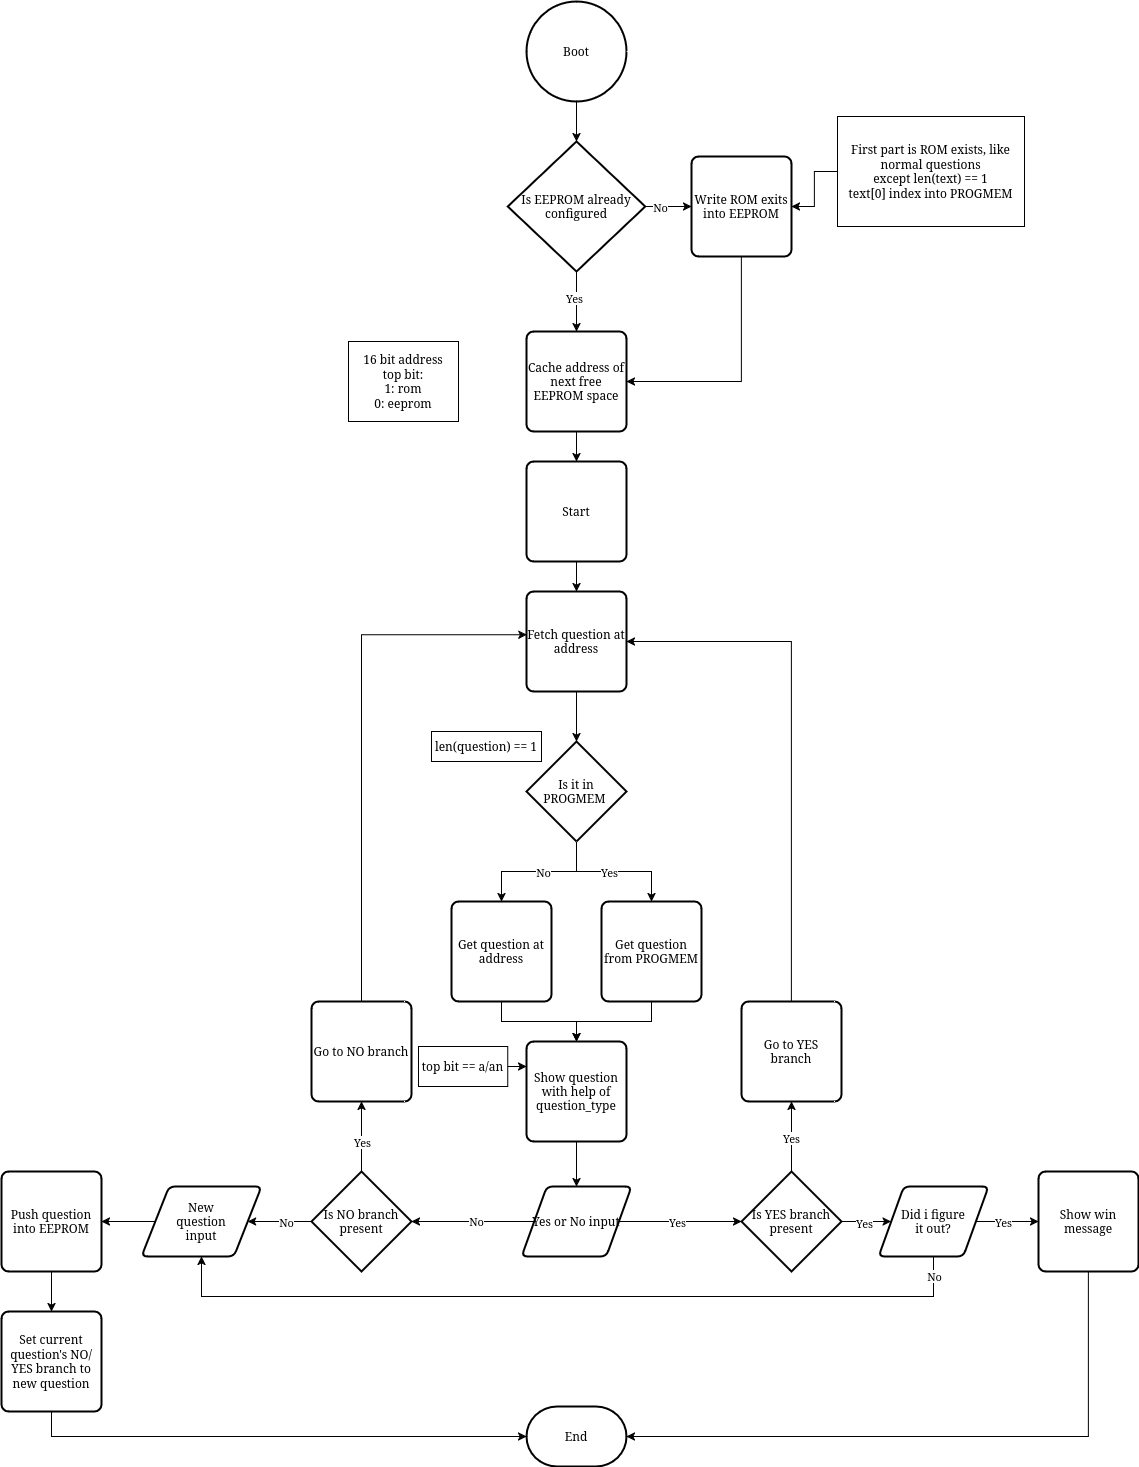

The diagram above was exported from draw.io. Its source (the exported page's mxGraphModel, read from the mxfile embedded in the PNG):
<mxGraphModel dx="1042" dy="513" grid="1" gridSize="10" guides="1" tooltips="1" connect="1" arrows="1" fold="1" page="1" pageScale="1" pageWidth="2336" pageHeight="1654" math="0" shadow="0">
  <root>
    <mxCell id="0" />
    <mxCell id="1" parent="0" />
    <mxCell id="NAGFJ4XUZrM92oMdLqGB-1" value="Boot" style="strokeWidth=2;html=1;shape=mxgraph.flowchart.start_2;whiteSpace=wrap;" parent="1" vertex="1">
      <mxGeometry x="978" y="55" width="100" height="100" as="geometry" />
    </mxCell>
    <mxCell id="NAGFJ4XUZrM92oMdLqGB-5" style="edgeStyle=orthogonalEdgeStyle;rounded=0;orthogonalLoop=1;jettySize=auto;html=1;exitX=1;exitY=0.5;exitDx=0;exitDy=0;exitPerimeter=0;entryX=0;entryY=0.5;entryDx=0;entryDy=0;" parent="1" source="NAGFJ4XUZrM92oMdLqGB-3" target="NAGFJ4XUZrM92oMdLqGB-9" edge="1">
      <mxGeometry relative="1" as="geometry">
        <mxPoint x="1223" y="255" as="targetPoint" />
      </mxGeometry>
    </mxCell>
    <mxCell id="NAGFJ4XUZrM92oMdLqGB-6" value="No" style="edgeLabel;html=1;align=center;verticalAlign=middle;resizable=0;points=[];" parent="NAGFJ4XUZrM92oMdLqGB-5" vertex="1" connectable="0">
      <mxGeometry x="0.1018" y="6" relative="1" as="geometry">
        <mxPoint x="-10" y="6" as="offset" />
      </mxGeometry>
    </mxCell>
    <mxCell id="NAGFJ4XUZrM92oMdLqGB-7" style="edgeStyle=orthogonalEdgeStyle;rounded=0;orthogonalLoop=1;jettySize=auto;html=1;exitX=0.5;exitY=1;exitDx=0;exitDy=0;exitPerimeter=0;entryX=0.5;entryY=0;entryDx=0;entryDy=0;" parent="1" source="NAGFJ4XUZrM92oMdLqGB-3" target="wMawP_JSuB4b7rcbxyrq-2" edge="1">
      <mxGeometry relative="1" as="geometry">
        <mxPoint x="1073" y="365" as="targetPoint" />
      </mxGeometry>
    </mxCell>
    <mxCell id="NAGFJ4XUZrM92oMdLqGB-8" value="Yes" style="edgeLabel;html=1;align=center;verticalAlign=middle;resizable=0;points=[];" parent="NAGFJ4XUZrM92oMdLqGB-7" vertex="1" connectable="0">
      <mxGeometry x="-0.1406" y="-3" relative="1" as="geometry">
        <mxPoint as="offset" />
      </mxGeometry>
    </mxCell>
    <mxCell id="NAGFJ4XUZrM92oMdLqGB-3" value="Is EEPROM already configured" style="strokeWidth=2;html=1;shape=mxgraph.flowchart.decision;whiteSpace=wrap;" parent="1" vertex="1">
      <mxGeometry x="959.25" y="195" width="137.5" height="130" as="geometry" />
    </mxCell>
    <mxCell id="NAGFJ4XUZrM92oMdLqGB-4" style="edgeStyle=orthogonalEdgeStyle;rounded=0;orthogonalLoop=1;jettySize=auto;html=1;exitX=0.5;exitY=1;exitDx=0;exitDy=0;exitPerimeter=0;entryX=0.5;entryY=0;entryDx=0;entryDy=0;entryPerimeter=0;" parent="1" source="NAGFJ4XUZrM92oMdLqGB-1" target="NAGFJ4XUZrM92oMdLqGB-3" edge="1">
      <mxGeometry relative="1" as="geometry" />
    </mxCell>
    <mxCell id="NAGFJ4XUZrM92oMdLqGB-54" style="edgeStyle=orthogonalEdgeStyle;rounded=0;orthogonalLoop=1;jettySize=auto;html=1;exitX=0.5;exitY=1;exitDx=0;exitDy=0;entryX=1;entryY=0.5;entryDx=0;entryDy=0;" parent="1" source="NAGFJ4XUZrM92oMdLqGB-9" target="wMawP_JSuB4b7rcbxyrq-2" edge="1">
      <mxGeometry relative="1" as="geometry">
        <mxPoint x="1143" y="405" as="targetPoint" />
      </mxGeometry>
    </mxCell>
    <mxCell id="NAGFJ4XUZrM92oMdLqGB-9" value="Write ROM exits into EEPROM" style="rounded=1;whiteSpace=wrap;html=1;absoluteArcSize=1;arcSize=14;strokeWidth=2;" parent="1" vertex="1">
      <mxGeometry x="1143" y="210" width="100" height="100" as="geometry" />
    </mxCell>
    <mxCell id="6k44wQdgzpEh39ooiVZv-33" style="edgeStyle=orthogonalEdgeStyle;rounded=0;orthogonalLoop=1;jettySize=auto;html=1;entryX=0.5;entryY=0;entryDx=0;entryDy=0;" parent="1" source="NAGFJ4XUZrM92oMdLqGB-14" target="6k44wQdgzpEh39ooiVZv-31" edge="1">
      <mxGeometry relative="1" as="geometry" />
    </mxCell>
    <mxCell id="NAGFJ4XUZrM92oMdLqGB-14" value="Start" style="rounded=1;whiteSpace=wrap;html=1;absoluteArcSize=1;arcSize=14;strokeWidth=2;" parent="1" vertex="1">
      <mxGeometry x="978" y="515" width="100" height="100" as="geometry" />
    </mxCell>
    <mxCell id="6k44wQdgzpEh39ooiVZv-50" style="edgeStyle=orthogonalEdgeStyle;rounded=0;orthogonalLoop=1;jettySize=auto;html=1;exitX=0.5;exitY=1;exitDx=0;exitDy=0;entryX=0.5;entryY=0;entryDx=0;entryDy=0;" parent="1" source="NAGFJ4XUZrM92oMdLqGB-17" target="6k44wQdgzpEh39ooiVZv-49" edge="1">
      <mxGeometry relative="1" as="geometry" />
    </mxCell>
    <mxCell id="NAGFJ4XUZrM92oMdLqGB-17" value="Get question at address" style="rounded=1;whiteSpace=wrap;html=1;absoluteArcSize=1;arcSize=14;strokeWidth=2;" parent="1" vertex="1">
      <mxGeometry x="903" y="955" width="100" height="100" as="geometry" />
    </mxCell>
    <mxCell id="NAGFJ4XUZrM92oMdLqGB-18" value="16 bit address&lt;div&gt;top bit:&lt;br&gt;&lt;div&gt;1: rom&lt;br&gt;0: eeprom&lt;/div&gt;&lt;/div&gt;" style="text;html=1;align=center;verticalAlign=middle;whiteSpace=wrap;rounded=0;fillColor=none;strokeColor=default;" parent="1" vertex="1">
      <mxGeometry x="800" y="395" width="110" height="80" as="geometry" />
    </mxCell>
    <mxCell id="NAGFJ4XUZrM92oMdLqGB-22" style="edgeStyle=orthogonalEdgeStyle;rounded=0;orthogonalLoop=1;jettySize=auto;html=1;exitX=1;exitY=0.5;exitDx=0;exitDy=0;entryX=0;entryY=0.5;entryDx=0;entryDy=0;entryPerimeter=0;" parent="1" source="NAGFJ4XUZrM92oMdLqGB-20" target="NAGFJ4XUZrM92oMdLqGB-24" edge="1">
      <mxGeometry relative="1" as="geometry">
        <mxPoint x="1223" y="1275" as="targetPoint" />
      </mxGeometry>
    </mxCell>
    <mxCell id="NAGFJ4XUZrM92oMdLqGB-23" value="Yes" style="edgeLabel;html=1;align=center;verticalAlign=middle;resizable=0;points=[];" parent="NAGFJ4XUZrM92oMdLqGB-22" vertex="1" connectable="0">
      <mxGeometry x="-0.0904" y="-2" relative="1" as="geometry">
        <mxPoint x="2" y="-2" as="offset" />
      </mxGeometry>
    </mxCell>
    <mxCell id="NAGFJ4XUZrM92oMdLqGB-20" value="Yes or No input" style="shape=parallelogram;html=1;strokeWidth=2;perimeter=parallelogramPerimeter;whiteSpace=wrap;rounded=1;arcSize=12;size=0.23;" parent="1" vertex="1">
      <mxGeometry x="973" y="1240" width="110" height="70" as="geometry" />
    </mxCell>
    <mxCell id="NAGFJ4XUZrM92oMdLqGB-26" style="edgeStyle=orthogonalEdgeStyle;rounded=0;orthogonalLoop=1;jettySize=auto;html=1;entryX=0.5;entryY=1;entryDx=0;entryDy=0;" parent="1" source="NAGFJ4XUZrM92oMdLqGB-24" target="NAGFJ4XUZrM92oMdLqGB-25" edge="1">
      <mxGeometry relative="1" as="geometry" />
    </mxCell>
    <mxCell id="NAGFJ4XUZrM92oMdLqGB-27" value="Yes" style="edgeLabel;html=1;align=center;verticalAlign=middle;resizable=0;points=[];" parent="NAGFJ4XUZrM92oMdLqGB-26" vertex="1" connectable="0">
      <mxGeometry x="-0.0286" y="1" relative="1" as="geometry">
        <mxPoint as="offset" />
      </mxGeometry>
    </mxCell>
    <mxCell id="1JTMJEnV6IUdCeJ_MA3a-9" value="Y" style="edgeStyle=orthogonalEdgeStyle;rounded=0;orthogonalLoop=1;jettySize=auto;html=1;exitX=1;exitY=0.5;exitDx=0;exitDy=0;exitPerimeter=0;entryX=0;entryY=0.5;entryDx=0;entryDy=0;" parent="1" source="NAGFJ4XUZrM92oMdLqGB-24" target="1JTMJEnV6IUdCeJ_MA3a-11" edge="1">
      <mxGeometry relative="1" as="geometry">
        <mxPoint x="1363.8000000000002" y="1275" as="targetPoint" />
      </mxGeometry>
    </mxCell>
    <mxCell id="1JTMJEnV6IUdCeJ_MA3a-10" value="Yes" style="edgeLabel;html=1;align=center;verticalAlign=middle;resizable=0;points=[];" parent="1JTMJEnV6IUdCeJ_MA3a-9" connectable="0" vertex="1">
      <mxGeometry x="-0.0073" y="-1" relative="1" as="geometry">
        <mxPoint as="offset" />
      </mxGeometry>
    </mxCell>
    <mxCell id="NAGFJ4XUZrM92oMdLqGB-24" value="Is YES branch present" style="strokeWidth=2;html=1;shape=mxgraph.flowchart.decision;whiteSpace=wrap;" parent="1" vertex="1">
      <mxGeometry x="1193" y="1225" width="100" height="100" as="geometry" />
    </mxCell>
    <mxCell id="6k44wQdgzpEh39ooiVZv-37" style="edgeStyle=orthogonalEdgeStyle;rounded=0;orthogonalLoop=1;jettySize=auto;html=1;exitX=0.5;exitY=0;exitDx=0;exitDy=0;entryX=1;entryY=0.5;entryDx=0;entryDy=0;" parent="1" source="NAGFJ4XUZrM92oMdLqGB-25" target="6k44wQdgzpEh39ooiVZv-31" edge="1">
      <mxGeometry relative="1" as="geometry" />
    </mxCell>
    <mxCell id="NAGFJ4XUZrM92oMdLqGB-25" value="Go to YES branch" style="rounded=1;whiteSpace=wrap;html=1;absoluteArcSize=1;arcSize=14;strokeWidth=2;" parent="1" vertex="1">
      <mxGeometry x="1193" y="1055" width="100" height="100" as="geometry" />
    </mxCell>
    <mxCell id="NAGFJ4XUZrM92oMdLqGB-29" value="End" style="strokeWidth=2;html=1;shape=mxgraph.flowchart.terminator;whiteSpace=wrap;" parent="1" vertex="1">
      <mxGeometry x="978" y="1460" width="100" height="60" as="geometry" />
    </mxCell>
    <mxCell id="NAGFJ4XUZrM92oMdLqGB-33" style="edgeStyle=orthogonalEdgeStyle;rounded=0;orthogonalLoop=1;jettySize=auto;html=1;entryX=0.5;entryY=1;entryDx=0;entryDy=0;" parent="1" source="NAGFJ4XUZrM92oMdLqGB-35" target="NAGFJ4XUZrM92oMdLqGB-36" edge="1">
      <mxGeometry relative="1" as="geometry">
        <mxPoint x="813" y="1055" as="targetPoint" />
      </mxGeometry>
    </mxCell>
    <mxCell id="NAGFJ4XUZrM92oMdLqGB-34" value="Yes" style="edgeLabel;html=1;align=center;verticalAlign=middle;resizable=0;points=[];" parent="NAGFJ4XUZrM92oMdLqGB-33" vertex="1" connectable="0">
      <mxGeometry x="-0.0286" y="1" relative="1" as="geometry">
        <mxPoint x="1" y="4" as="offset" />
      </mxGeometry>
    </mxCell>
    <mxCell id="6k44wQdgzpEh39ooiVZv-6" style="edgeStyle=orthogonalEdgeStyle;rounded=0;orthogonalLoop=1;jettySize=auto;html=1;exitX=0;exitY=0.5;exitDx=0;exitDy=0;exitPerimeter=0;entryX=1;entryY=0.5;entryDx=0;entryDy=0;" parent="1" source="NAGFJ4XUZrM92oMdLqGB-35" target="6k44wQdgzpEh39ooiVZv-5" edge="1">
      <mxGeometry relative="1" as="geometry" />
    </mxCell>
    <mxCell id="6k44wQdgzpEh39ooiVZv-56" value="No" style="edgeLabel;html=1;align=center;verticalAlign=middle;resizable=0;points=[];" parent="6k44wQdgzpEh39ooiVZv-6" connectable="0" vertex="1">
      <mxGeometry x="-0.1757" y="-2" relative="1" as="geometry">
        <mxPoint y="2" as="offset" />
      </mxGeometry>
    </mxCell>
    <mxCell id="NAGFJ4XUZrM92oMdLqGB-35" value="Is NO branch present" style="strokeWidth=2;html=1;shape=mxgraph.flowchart.decision;whiteSpace=wrap;" parent="1" vertex="1">
      <mxGeometry x="763" y="1225" width="100" height="100" as="geometry" />
    </mxCell>
    <mxCell id="NAGFJ4XUZrM92oMdLqGB-36" value="Go to NO branch" style="rounded=1;whiteSpace=wrap;html=1;absoluteArcSize=1;arcSize=14;strokeWidth=2;" parent="1" vertex="1">
      <mxGeometry x="763" y="1055" width="100" height="100" as="geometry" />
    </mxCell>
    <mxCell id="NAGFJ4XUZrM92oMdLqGB-38" style="edgeStyle=orthogonalEdgeStyle;rounded=0;orthogonalLoop=1;jettySize=auto;html=1;entryX=1;entryY=0.5;entryDx=0;entryDy=0;entryPerimeter=0;" parent="1" source="NAGFJ4XUZrM92oMdLqGB-20" target="NAGFJ4XUZrM92oMdLqGB-35" edge="1">
      <mxGeometry relative="1" as="geometry" />
    </mxCell>
    <mxCell id="NAGFJ4XUZrM92oMdLqGB-39" value="No" style="edgeLabel;html=1;align=center;verticalAlign=middle;resizable=0;points=[];" parent="NAGFJ4XUZrM92oMdLqGB-38" vertex="1" connectable="0">
      <mxGeometry x="-0.0521" y="-1" relative="1" as="geometry">
        <mxPoint as="offset" />
      </mxGeometry>
    </mxCell>
    <mxCell id="6k44wQdgzpEh39ooiVZv-11" style="edgeStyle=orthogonalEdgeStyle;rounded=0;orthogonalLoop=1;jettySize=auto;html=1;entryX=1;entryY=0.5;entryDx=0;entryDy=0;" parent="1" source="6k44wQdgzpEh39ooiVZv-5" target="6k44wQdgzpEh39ooiVZv-10" edge="1">
      <mxGeometry relative="1" as="geometry" />
    </mxCell>
    <mxCell id="6k44wQdgzpEh39ooiVZv-5" value="New&lt;div&gt;question&lt;div&gt;input&lt;/div&gt;&lt;/div&gt;" style="shape=parallelogram;html=1;strokeWidth=2;perimeter=parallelogramPerimeter;whiteSpace=wrap;rounded=1;arcSize=12;size=0.23;" parent="1" vertex="1">
      <mxGeometry x="593" y="1240" width="120" height="70" as="geometry" />
    </mxCell>
    <mxCell id="wZUehcxDKwbJQApPkYUU-8" style="edgeStyle=orthogonalEdgeStyle;rounded=0;orthogonalLoop=1;jettySize=auto;html=1;exitX=0.5;exitY=1;exitDx=0;exitDy=0;entryX=0.5;entryY=0;entryDx=0;entryDy=0;" parent="1" source="6k44wQdgzpEh39ooiVZv-10" target="6k44wQdgzpEh39ooiVZv-18" edge="1">
      <mxGeometry relative="1" as="geometry" />
    </mxCell>
    <mxCell id="6k44wQdgzpEh39ooiVZv-10" value="Push question into EEPROM" style="rounded=1;whiteSpace=wrap;html=1;absoluteArcSize=1;arcSize=14;strokeWidth=2;" parent="1" vertex="1">
      <mxGeometry x="453" y="1225" width="100" height="100" as="geometry" />
    </mxCell>
    <mxCell id="6k44wQdgzpEh39ooiVZv-18" value="Set current question's NO/YES branch to new question" style="rounded=1;whiteSpace=wrap;html=1;absoluteArcSize=1;arcSize=14;strokeWidth=2;" parent="1" vertex="1">
      <mxGeometry x="453" y="1365" width="100" height="100" as="geometry" />
    </mxCell>
    <mxCell id="6k44wQdgzpEh39ooiVZv-30" style="edgeStyle=orthogonalEdgeStyle;rounded=0;orthogonalLoop=1;jettySize=auto;html=1;entryX=0.5;entryY=0;entryDx=0;entryDy=0;" parent="1" source="6k44wQdgzpEh39ooiVZv-25" target="NAGFJ4XUZrM92oMdLqGB-17" edge="1">
      <mxGeometry relative="1" as="geometry" />
    </mxCell>
    <mxCell id="6k44wQdgzpEh39ooiVZv-34" value="No" style="edgeLabel;html=1;align=center;verticalAlign=middle;resizable=0;points=[];" parent="6k44wQdgzpEh39ooiVZv-30" connectable="0" vertex="1">
      <mxGeometry x="-0.1737" y="3" relative="1" as="geometry">
        <mxPoint x="-8" y="-3" as="offset" />
      </mxGeometry>
    </mxCell>
    <mxCell id="6k44wQdgzpEh39ooiVZv-45" style="edgeStyle=orthogonalEdgeStyle;rounded=0;orthogonalLoop=1;jettySize=auto;html=1;exitX=0.5;exitY=1;exitDx=0;exitDy=0;exitPerimeter=0;entryX=0.5;entryY=0;entryDx=0;entryDy=0;" parent="1" source="6k44wQdgzpEh39ooiVZv-25" target="6k44wQdgzpEh39ooiVZv-42" edge="1">
      <mxGeometry relative="1" as="geometry" />
    </mxCell>
    <mxCell id="6k44wQdgzpEh39ooiVZv-46" value="Yes" style="edgeLabel;html=1;align=center;verticalAlign=middle;resizable=0;points=[];" parent="6k44wQdgzpEh39ooiVZv-45" connectable="0" vertex="1">
      <mxGeometry x="-0.0764" y="3" relative="1" as="geometry">
        <mxPoint y="3" as="offset" />
      </mxGeometry>
    </mxCell>
    <mxCell id="6k44wQdgzpEh39ooiVZv-25" value="Is it in PROGMEM&amp;nbsp;" style="strokeWidth=2;html=1;shape=mxgraph.flowchart.decision;whiteSpace=wrap;" parent="1" vertex="1">
      <mxGeometry x="978" y="795" width="100" height="100" as="geometry" />
    </mxCell>
    <mxCell id="6k44wQdgzpEh39ooiVZv-31" value="Fetch question at address" style="rounded=1;whiteSpace=wrap;html=1;absoluteArcSize=1;arcSize=14;strokeWidth=2;" parent="1" vertex="1">
      <mxGeometry x="978" y="645" width="100" height="100" as="geometry" />
    </mxCell>
    <mxCell id="6k44wQdgzpEh39ooiVZv-32" style="edgeStyle=orthogonalEdgeStyle;rounded=0;orthogonalLoop=1;jettySize=auto;html=1;entryX=0.5;entryY=0;entryDx=0;entryDy=0;entryPerimeter=0;" parent="1" source="6k44wQdgzpEh39ooiVZv-31" target="6k44wQdgzpEh39ooiVZv-25" edge="1">
      <mxGeometry relative="1" as="geometry" />
    </mxCell>
    <mxCell id="6k44wQdgzpEh39ooiVZv-36" style="edgeStyle=orthogonalEdgeStyle;rounded=0;orthogonalLoop=1;jettySize=auto;html=1;exitX=0.5;exitY=0;exitDx=0;exitDy=0;entryX=0.003;entryY=0.432;entryDx=0;entryDy=0;entryPerimeter=0;" parent="1" source="NAGFJ4XUZrM92oMdLqGB-36" target="6k44wQdgzpEh39ooiVZv-31" edge="1">
      <mxGeometry relative="1" as="geometry" />
    </mxCell>
    <mxCell id="6k44wQdgzpEh39ooiVZv-52" style="edgeStyle=orthogonalEdgeStyle;rounded=0;orthogonalLoop=1;jettySize=auto;html=1;exitX=0.5;exitY=1;exitDx=0;exitDy=0;entryX=0.5;entryY=0;entryDx=0;entryDy=0;" parent="1" source="6k44wQdgzpEh39ooiVZv-42" target="6k44wQdgzpEh39ooiVZv-49" edge="1">
      <mxGeometry relative="1" as="geometry" />
    </mxCell>
    <mxCell id="6k44wQdgzpEh39ooiVZv-42" value="Get question from PROGMEM" style="rounded=1;whiteSpace=wrap;html=1;absoluteArcSize=1;arcSize=14;strokeWidth=2;" parent="1" vertex="1">
      <mxGeometry x="1053" y="955" width="100" height="100" as="geometry" />
    </mxCell>
    <mxCell id="6k44wQdgzpEh39ooiVZv-47" value="len(question) == 1" style="text;html=1;align=center;verticalAlign=middle;whiteSpace=wrap;rounded=0;strokeColor=default;" parent="1" vertex="1">
      <mxGeometry x="883" y="785" width="110" height="30" as="geometry" />
    </mxCell>
    <mxCell id="6k44wQdgzpEh39ooiVZv-53" style="edgeStyle=orthogonalEdgeStyle;rounded=0;orthogonalLoop=1;jettySize=auto;html=1;entryX=0.5;entryY=0;entryDx=0;entryDy=0;" parent="1" source="6k44wQdgzpEh39ooiVZv-49" target="NAGFJ4XUZrM92oMdLqGB-20" edge="1">
      <mxGeometry relative="1" as="geometry">
        <mxPoint x="1033" y="1239" as="targetPoint" />
      </mxGeometry>
    </mxCell>
    <mxCell id="6k44wQdgzpEh39ooiVZv-49" value="Show question with help of question_type" style="rounded=1;whiteSpace=wrap;html=1;absoluteArcSize=1;arcSize=14;strokeWidth=2;" parent="1" vertex="1">
      <mxGeometry x="978" y="1095" width="100" height="100" as="geometry" />
    </mxCell>
    <mxCell id="wMawP_JSuB4b7rcbxyrq-3" style="edgeStyle=orthogonalEdgeStyle;rounded=0;orthogonalLoop=1;jettySize=auto;html=1;exitX=0.5;exitY=1;exitDx=0;exitDy=0;entryX=0.5;entryY=0;entryDx=0;entryDy=0;" parent="1" source="wMawP_JSuB4b7rcbxyrq-2" target="NAGFJ4XUZrM92oMdLqGB-14" edge="1">
      <mxGeometry relative="1" as="geometry" />
    </mxCell>
    <mxCell id="wMawP_JSuB4b7rcbxyrq-2" value="Cache address of next free EEPROM&amp;nbsp;space" style="rounded=1;whiteSpace=wrap;html=1;absoluteArcSize=1;arcSize=14;strokeWidth=2;" parent="1" vertex="1">
      <mxGeometry x="978" y="385" width="100" height="100" as="geometry" />
    </mxCell>
    <mxCell id="wZUehcxDKwbJQApPkYUU-6" style="edgeStyle=orthogonalEdgeStyle;rounded=0;orthogonalLoop=1;jettySize=auto;html=1;exitX=1;exitY=0.5;exitDx=0;exitDy=0;entryX=0;entryY=0.25;entryDx=0;entryDy=0;" parent="1" source="wZUehcxDKwbJQApPkYUU-1" target="6k44wQdgzpEh39ooiVZv-49" edge="1">
      <mxGeometry relative="1" as="geometry" />
    </mxCell>
    <mxCell id="wZUehcxDKwbJQApPkYUU-1" value="top bit == a/an" style="text;html=1;align=center;verticalAlign=middle;whiteSpace=wrap;rounded=0;fillColor=none;strokeColor=default;" parent="1" vertex="1">
      <mxGeometry x="870" y="1100" width="89.25" height="40" as="geometry" />
    </mxCell>
    <mxCell id="1JTMJEnV6IUdCeJ_MA3a-2" style="edgeStyle=orthogonalEdgeStyle;rounded=0;orthogonalLoop=1;jettySize=auto;html=1;exitX=0;exitY=0.5;exitDx=0;exitDy=0;entryX=1;entryY=0.5;entryDx=0;entryDy=0;" parent="1" source="wZUehcxDKwbJQApPkYUU-10" target="NAGFJ4XUZrM92oMdLqGB-9" edge="1">
      <mxGeometry relative="1" as="geometry" />
    </mxCell>
    <mxCell id="wZUehcxDKwbJQApPkYUU-10" value="First part is ROM exists, like normal questions&lt;div&gt;except&amp;nbsp;&lt;span style=&quot;background-color: transparent; color: light-dark(rgb(0, 0, 0), rgb(255, 255, 255));&quot;&gt;len(text) == 1&lt;/span&gt;&lt;/div&gt;&lt;div&gt;&lt;span style=&quot;background-color: transparent; color: light-dark(rgb(0, 0, 0), rgb(255, 255, 255));&quot;&gt;text[0] index into PROGMEM&lt;/span&gt;&lt;/div&gt;" style="text;html=1;align=center;verticalAlign=middle;whiteSpace=wrap;rounded=0;fillColor=none;strokeColor=default;" parent="1" vertex="1">
      <mxGeometry x="1289" y="170" width="187" height="110" as="geometry" />
    </mxCell>
    <mxCell id="1JTMJEnV6IUdCeJ_MA3a-3" value="Show win message" style="rounded=1;whiteSpace=wrap;html=1;absoluteArcSize=1;arcSize=14;strokeWidth=2;" parent="1" vertex="1">
      <mxGeometry x="1490" y="1225" width="100" height="100" as="geometry" />
    </mxCell>
    <mxCell id="1JTMJEnV6IUdCeJ_MA3a-12" style="edgeStyle=orthogonalEdgeStyle;rounded=0;orthogonalLoop=1;jettySize=auto;html=1;exitX=1;exitY=0.5;exitDx=0;exitDy=0;entryX=0;entryY=0.5;entryDx=0;entryDy=0;" parent="1" source="1JTMJEnV6IUdCeJ_MA3a-11" target="1JTMJEnV6IUdCeJ_MA3a-3" edge="1">
      <mxGeometry relative="1" as="geometry" />
    </mxCell>
    <mxCell id="1JTMJEnV6IUdCeJ_MA3a-13" value="Yes" style="edgeLabel;html=1;align=center;verticalAlign=middle;resizable=0;points=[];" parent="1JTMJEnV6IUdCeJ_MA3a-12" connectable="0" vertex="1">
      <mxGeometry x="-0.0652" y="4" relative="1" as="geometry">
        <mxPoint x="-2" y="4" as="offset" />
      </mxGeometry>
    </mxCell>
    <mxCell id="1JTMJEnV6IUdCeJ_MA3a-18" style="edgeStyle=orthogonalEdgeStyle;rounded=0;orthogonalLoop=1;jettySize=auto;html=1;exitX=0.5;exitY=1;exitDx=0;exitDy=0;entryX=0.5;entryY=1;entryDx=0;entryDy=0;" parent="1" source="1JTMJEnV6IUdCeJ_MA3a-11" target="6k44wQdgzpEh39ooiVZv-5" edge="1">
      <mxGeometry relative="1" as="geometry">
        <Array as="points">
          <mxPoint x="1385" y="1350" />
          <mxPoint x="653" y="1350" />
        </Array>
      </mxGeometry>
    </mxCell>
    <mxCell id="1JTMJEnV6IUdCeJ_MA3a-19" value="No" style="edgeLabel;html=1;align=center;verticalAlign=middle;resizable=0;points=[];" parent="1JTMJEnV6IUdCeJ_MA3a-18" connectable="0" vertex="1">
      <mxGeometry x="-0.9532" relative="1" as="geometry">
        <mxPoint as="offset" />
      </mxGeometry>
    </mxCell>
    <mxCell id="1JTMJEnV6IUdCeJ_MA3a-11" value="Did i figure&lt;div&gt;it out?&lt;/div&gt;" style="shape=parallelogram;html=1;strokeWidth=2;perimeter=parallelogramPerimeter;whiteSpace=wrap;rounded=1;arcSize=12;size=0.23;" parent="1" vertex="1">
      <mxGeometry x="1330" y="1240" width="110" height="70" as="geometry" />
    </mxCell>
    <mxCell id="1JTMJEnV6IUdCeJ_MA3a-14" style="edgeStyle=orthogonalEdgeStyle;rounded=0;orthogonalLoop=1;jettySize=auto;html=1;exitX=0.5;exitY=1;exitDx=0;exitDy=0;entryX=1;entryY=0.5;entryDx=0;entryDy=0;entryPerimeter=0;" parent="1" source="1JTMJEnV6IUdCeJ_MA3a-3" target="NAGFJ4XUZrM92oMdLqGB-29" edge="1">
      <mxGeometry relative="1" as="geometry" />
    </mxCell>
    <mxCell id="1JTMJEnV6IUdCeJ_MA3a-15" style="edgeStyle=orthogonalEdgeStyle;rounded=0;orthogonalLoop=1;jettySize=auto;html=1;exitX=0.5;exitY=1;exitDx=0;exitDy=0;entryX=0;entryY=0.5;entryDx=0;entryDy=0;entryPerimeter=0;" parent="1" source="6k44wQdgzpEh39ooiVZv-18" target="NAGFJ4XUZrM92oMdLqGB-29" edge="1">
      <mxGeometry relative="1" as="geometry" />
    </mxCell>
  </root>
</mxGraphModel>